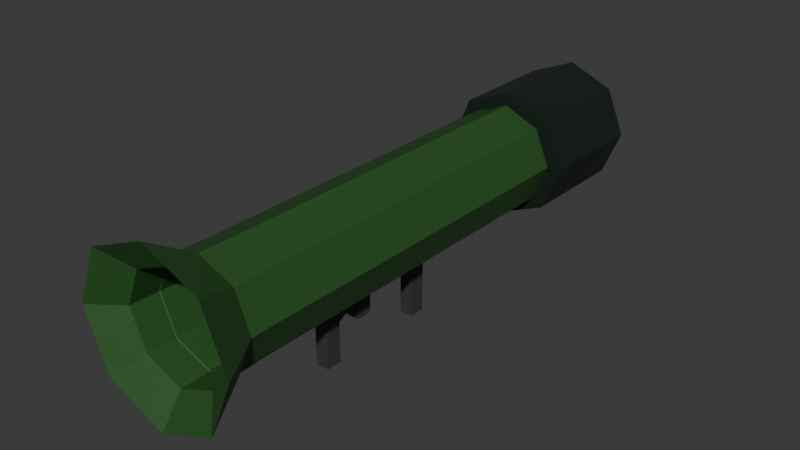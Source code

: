 # Source: Launcher.blend  (saved by Blender 4.0.36; exported with 4.5.12 LTS)
import bpy
from mathutils import Matrix  # noqa: F401  (used for matrix-valued properties, if any)

bpy.ops.wm.read_factory_settings(use_empty=True)
scene = bpy.context.scene
scene.name = 'Scene'

# ---- collections
col_collection = bpy.data.collections.new('Collection'); scene.collection.children.link(col_collection)

# ---- materials (node trees are filled in below, after node groups)
mat_body = bpy.data.materials.new('Body')
mat_body.use_transparent_shadow = False
mat_muzzle = bpy.data.materials.new('Muzzle')
mat_muzzle.use_transparent_shadow = False
mat_handle = bpy.data.materials.new('Handle')
mat_handle.alpha_threshold = 0.0
mat_handle.use_transparent_shadow = False
mat_handle.roughness = 0.5
mat_handle.line_color = (0.0, 0.0, 0.0, 1.0)

# ---- material node trees
mat_body.use_nodes = True; mat_body.node_tree.nodes.clear()
_N = mat_body.node_tree.nodes; _L = mat_body.node_tree.links
n0 = _N.new('ShaderNodeBsdfPrincipled'); n0.name = 'Principled BSDF'; n0.location = (10, 300)
n0.inputs[0].default_value = (0.02582, 0.09426, 0.02165, 1.0)
n0.inputs[3].default_value = 1.45
n1 = _N.new('ShaderNodeOutputMaterial'); n1.name = 'Material Output'; n1.location = (300, 300)
_L.new(n0.outputs[0], n1.inputs[0])
n1.is_active_output = True
mat_muzzle.use_nodes = True; mat_muzzle.node_tree.nodes.clear()
_N = mat_muzzle.node_tree.nodes; _L = mat_muzzle.node_tree.links
n0 = _N.new('ShaderNodeBsdfPrincipled'); n0.name = 'Principled BSDF'; n0.location = (10, 300)
n0.inputs[0].default_value = (0.001989, 0.009952, 0.004596, 1.0)
n0.inputs[2].default_value = 1.0
n0.inputs[3].default_value = 1.45
n1 = _N.new('ShaderNodeOutputMaterial'); n1.name = 'Material Output'; n1.location = (300, 300)
_L.new(n0.outputs[0], n1.inputs[0])
n1.is_active_output = True
mat_handle.use_nodes = True; mat_handle.node_tree.nodes.clear()
_N = mat_handle.node_tree.nodes; _L = mat_handle.node_tree.links
n0 = _N.new('ShaderNodeOutputMaterial'); n0.name = 'Material Output'; n0.location = (300, 300)
n1 = _N.new('ShaderNodeBsdfPrincipled'); n1.name = 'Principled BSDF'; n1.location = (10, 300)
n1.inputs[0].default_value = (0.04518, 0.04518, 0.04518, 1.0)
n1.inputs[3].default_value = 1.45
_L.new(n1.outputs[0], n0.inputs[0])
n0.is_active_output = True

# ---- world
world_world = bpy.data.worlds.new('World'); scene.world = world_world
world_world.use_nodes = True; world_world.node_tree.nodes.clear()
_N = world_world.node_tree.nodes; _L = world_world.node_tree.links
n0 = _N.new('ShaderNodeOutputWorld'); n0.name = 'World Output'; n0.location = (300, 300)
n1 = _N.new('ShaderNodeBackground'); n1.name = 'Background'; n1.location = (10, 300)
n1.inputs[0].default_value = (0.05088, 0.05088, 0.05088, 1.0)
_L.new(n1.outputs[0], n0.inputs[0])
n0.is_active_output = True
world_world.color = (0.05088, 0.05088, 0.05088)
world_world.use_sun_shadow = False
world_world.sun_shadow_jitter_overblur = 0.0

# ---- meshes
me_cylinder_001 = bpy.data.meshes.new('Cylinder.001')
me_cylinder_001.from_pydata([(0.0, 0.5, -1.951), (0.0, 0.5, 1.0), (0.3536, 0.3536, -1.951), (0.3536, 0.3536, 1.0), (0.5, -4.157e-08, -1.951), (0.5, 0.0, 1.0), (0.3536, -0.3536, -1.951), (0.3536, -0.3536, 1.0), (0.0, -0.5, -1.951), (0.0, -0.5, 1.0), (-0.3536, -0.3536, -1.951), (-0.3536, -0.3536, 1.0), (-0.5, -4.157e-08, -1.951), (-0.5, 0.0, 1.0), (-0.3536, 0.3536, -1.951), (-0.3536, 0.3536, 1.0), (-8.003e-10, 0.4764, 0.02286), (0.3369, 0.3369, 0.02286), (0.4764, -5.567e-08, 0.02286), (0.3369, -0.3369, 0.02286), (-8.003e-10, -0.4764, 0.02286), (-0.3369, -0.3369, 0.02286), (-0.4764, -5.567e-08, 0.02286), (-0.3369, 0.3369, 0.02286), (-4.603e-10, 0.6236, -1.968), (0.4409, 0.4409, -1.968), (0.6236, -4.211e-08, -1.968), (0.4409, -0.4409, -1.968), (-4.603e-10, -0.6236, -1.968), (-0.4409, -0.4409, -1.968), (-0.6236, -4.211e-08, -1.968), (-0.4409, 0.4409, -1.968), (-4.603e-10, 0.4828, -2.17), (0.3414, 0.3414, -2.17), (0.4828, -3.849e-08, -2.17), (0.3414, -0.3414, -2.17), (-4.603e-10, -0.4828, -2.17), (-0.3414, -0.3414, -2.17), (-0.4828, -3.849e-08, -2.17), (-0.3414, 0.3414, -2.17), (0.5642, 0.5642, 1.384), (-1.051e-09, 0.7979, 1.384), (0.7979, 1.909e-08, 1.384), (0.5642, -0.5642, 1.384), (-1.051e-09, -0.7979, 1.384), (-0.5642, -0.5642, 1.384), (-0.7979, 1.909e-08, 1.384), (-0.5642, 0.5642, 1.384), (0.3629, 0.3629, 1.222), (-8.003e-10, 0.5132, 1.222), (0.5132, 1.15e-08, 1.222), (0.3629, -0.3629, 1.222), (-8.003e-10, -0.5132, 1.222), (-0.3629, -0.3629, 1.222), (-0.5132, 1.15e-08, 1.222), (-0.3629, 0.3629, 1.222), (-4.603e-10, 0.6236, -2.854), (0.4409, 0.4409, -2.854), (0.6236, -8.083e-08, -2.854), (0.4409, -0.4409, -2.854), (-4.603e-10, -0.6236, -2.854), (-0.4409, -0.4409, -2.854), (-0.6236, -8.083e-08, -2.854), (-0.4409, 0.4409, -2.854), (-4.603e-10, 0.5153, -2.854), (0.3644, 0.3644, -2.854), (0.5153, -7.734e-08, -2.854), (0.3644, -0.3644, -2.854), (-4.603e-10, -0.5153, -2.854), (-0.3644, -0.3644, -2.854), (-0.5153, -7.734e-08, -2.854), (-0.3644, 0.3644, -2.854), (0.06513, -1.1, -0.05553), (0.06513, -0.491, -0.05553), (0.06513, -1.1, 0.0661), (0.06513, -0.491, 0.0661), (-0.06513, -1.1, -0.05553), (-0.06513, -0.491, -0.05553), (-0.06513, -1.1, 0.0661), (-0.06513, -0.491, 0.0661), (0.06513, -0.7864, -0.3612), (0.06513, -0.2858, -0.3612), (0.06513, -0.7864, -0.2395), (0.06513, -0.2858, -0.2395), (-0.06513, -0.7864, -0.3612), (-0.06513, -0.2858, -0.3612), (-0.06513, -0.7864, -0.2395), (-0.06513, -0.2858, -0.2395), (0.0277, -0.777, -0.02151), (0.0277, -0.5624, -0.3531), (0.0277, -0.7119, 0.00413), (0.0277, -0.4973, -0.3275), (-0.0277, -0.777, -0.02151), (-0.0277, -0.5624, -0.3531), (-0.0277, -0.7119, 0.00413), (-0.0277, -0.4973, -0.3275), (0.06513, -1.1, -0.9243), (0.06513, -0.3624, -0.9243), (0.06513, -1.1, -0.8027), (0.06513, -0.3624, -0.8027), (-0.06513, -1.1, -0.9243), (-0.06513, -0.3624, -0.9243), (-0.06513, -1.1, -0.8027), (-0.06513, -0.3624, -0.8027)], [], [(0, 1, 3, 2), (2, 3, 5, 4), (4, 5, 7, 6), (6, 7, 9, 8), (8, 9, 11, 10), (10, 11, 13, 12), (7, 5, 42, 43), (12, 13, 15, 14), (14, 15, 1, 0), (6, 8, 28, 27), (17, 16, 23, 22, 21, 20, 19, 18), (13, 11, 45, 46), (9, 7, 43, 44), (15, 13, 46, 47), (5, 3, 40, 42), (11, 9, 44, 45), (1, 15, 47, 41), (3, 1, 41, 40), (27, 28, 60, 59), (12, 14, 31, 30), (2, 4, 26, 25), (8, 10, 29, 28), (14, 0, 24, 31), (0, 2, 25, 24), (4, 6, 27, 26), (10, 12, 30, 29), (32, 33, 34, 35, 36, 37, 38, 39), (25, 26, 58, 57), (30, 31, 63, 62), (28, 29, 61, 60), (26, 27, 59, 58), (24, 25, 57, 56), (31, 24, 56, 63), (29, 30, 62, 61), (49, 48, 40, 41), (48, 50, 42, 40), (50, 51, 43, 42), (51, 52, 44, 43), (52, 53, 45, 44), (53, 54, 46, 45), (54, 55, 47, 46), (55, 49, 41, 47), (16, 17, 48, 49), (17, 18, 50, 48), (18, 19, 51, 50), (19, 20, 52, 51), (20, 21, 53, 52), (21, 22, 54, 53), (22, 23, 55, 54), (23, 16, 49, 55), (65, 64, 56, 57), (66, 65, 57, 58), (67, 66, 58, 59), (68, 67, 59, 60), (69, 68, 60, 61), (70, 69, 61, 62), (71, 70, 62, 63), (64, 71, 63, 56), (33, 32, 64, 65), (34, 33, 65, 66), (35, 34, 66, 67), (36, 35, 67, 68), (37, 36, 68, 69), (38, 37, 69, 70), (39, 38, 70, 71), (32, 39, 71, 64), (72, 73, 75, 74), (74, 75, 79, 78), (78, 79, 77, 76), (76, 77, 73, 72), (74, 78, 76, 72), (79, 75, 73, 77), (80, 81, 83, 82), (82, 83, 87, 86), (86, 87, 85, 84), (84, 85, 81, 80), (82, 86, 84, 80), (87, 83, 81, 85), (88, 89, 91, 90), (90, 91, 95, 94), (94, 95, 93, 92), (92, 93, 89, 88), (90, 94, 92, 88), (95, 91, 89, 93), (96, 97, 99, 98), (98, 99, 103, 102), (102, 103, 101, 100), (100, 101, 97, 96), (98, 102, 100, 96), (103, 99, 97, 101)])
me_cylinder_001.polygons.foreach_set('material_index', [0, 0, 0, 0, 0, 0, 0, 0, 0, 1, 0, 0, 0, 0, 0, 0, 0, 0, 1, 1, 1, 1, 1, 1, 1, 1, 1, 1, 1, 1, 1, 1, 1, 1, 0, 0, 0, 0, 0, 0, 0, 0, 0, 0, 0, 0, 0, 0, 0, 0, 1, 1, 1, 1, 1, 1, 1, 1, 1, 1, 1, 1, 1, 1, 1, 1, 2, 2, 2, 2, 2, 2, 2, 2, 2, 2, 2, 2, 2, 2, 2, 2, 2, 2, 2, 2, 2, 2, 2, 2])
_uv = me_cylinder_001.uv_layers.new(name='UVMap')
_uv.uv.foreach_set('vector', [1.0, 0.5, 1.0, 1.0, 0.875, 1.0, 0.875, 0.5, 0.875, 0.5, 0.875, 1.0, 0.75, 1.0, 0.75, 0.5, 0.75, 0.5, 0.75, 1.0, 0.625, 1.0, 0.625, 0.5, 0.625, 0.5, 0.625, 1.0, 0.5, 1.0, 0.5, 0.5, 0.5, 0.5, 0.5, 1.0, 0.375, 1.0, 0.375, 0.5, 0.375, 0.5, 0.375, 1.0, 0.25, 1.0, 0.25, 0.5, 0.625, 1.0, 0.75, 1.0, 0.75, 1.0, 0.625, 1.0, 0.25, 0.5, 0.25, 1.0, 0.125, 1.0, 0.125, 0.5, 0.125, 0.5, 0.125, 1.0, 0.0, 1.0, 0.0, 0.5, 0.625, 0.5, 0.5, 0.5, 0.5, 0.5, 0.625, 0.5, 0.3831, 0.3831, 0.25, 0.4383, 0.1169, 0.3831, 0.06175, 0.25, 0.1169, 0.1169, 0.25, 0.06175, 0.3831, 0.1169, 0.4383, 0.25, 0.25, 1.0, 0.375, 1.0, 0.375, 1.0, 0.25, 1.0, 0.5, 1.0, 0.625, 1.0, 0.625, 1.0, 0.5, 1.0, 0.125, 1.0, 0.25, 1.0, 0.25, 1.0, 0.125, 1.0, 0.75, 1.0, 0.875, 1.0, 0.875, 1.0, 0.75, 1.0, 0.375, 1.0, 0.5, 1.0, 0.5, 1.0, 0.375, 1.0, 0.0, 1.0, 0.125, 1.0, 0.125, 1.0, 0.0, 1.0, 0.875, 1.0, 1.0, 1.0, 1.0, 1.0, 0.875, 1.0, 0.625, 0.5, 0.5, 0.5, 0.5, 0.5, 0.625, 0.5, 0.25, 0.5, 0.125, 0.5, 0.125, 0.5, 0.25, 0.5, 0.875, 0.5, 0.75, 0.5, 0.75, 0.5, 0.875, 0.5, 0.5, 0.5, 0.375, 0.5, 0.375, 0.5, 0.5, 0.5, 0.125, 0.5, 0.0, 0.5, 0.0, 0.5, 0.125, 0.5, 1.0, 0.5, 0.875, 0.5, 0.875, 0.5, 1.0, 0.5, 0.75, 0.5, 0.625, 0.5, 0.625, 0.5, 0.75, 0.5, 0.375, 0.5, 0.25, 0.5, 0.25, 0.5, 0.375, 0.5, 0.75, 0.4358, 0.8814, 0.3814, 0.9358, 0.25, 0.8814, 0.1186, 0.75, 0.06416, 0.6186, 0.1186, 0.5642, 0.25, 0.6186, 0.3814, 0.875, 0.5, 0.75, 0.5, 0.75, 0.5, 0.875, 0.5, 0.25, 0.5, 0.125, 0.5, 0.125, 0.5, 0.25, 0.5, 0.5, 0.5, 0.375, 0.5, 0.375, 0.5, 0.5, 0.5, 0.75, 0.5, 0.625, 0.5, 0.625, 0.5, 0.75, 0.5, 1.0, 0.5, 0.875, 0.5, 0.875, 0.5, 1.0, 0.5, 0.125, 0.5, 0.0, 0.5, 0.0, 0.5, 0.125, 0.5, 0.375, 0.5, 0.25, 0.5, 0.25, 0.5, 0.375, 0.5, 0.25, 0.4528, 0.3934, 0.3934, 0.4197, 0.4197, 0.25, 0.49, 0.3934, 0.3934, 0.4528, 0.25, 0.49, 0.25, 0.4197, 0.4197, 0.4528, 0.25, 0.3934, 0.1066, 0.4197, 0.08029, 0.49, 0.25, 0.3934, 0.1066, 0.25, 0.04721, 0.25, 0.01, 0.4197, 0.08029, 0.25, 0.04721, 0.1066, 0.1066, 0.08029, 0.08029, 0.25, 0.01, 0.1066, 0.1066, 0.04721, 0.25, 0.01, 0.25, 0.08029, 0.08029, 0.04721, 0.25, 0.1066, 0.3934, 0.08029, 0.4197, 0.01, 0.25, 0.1066, 0.3934, 0.25, 0.4528, 0.25, 0.49, 0.08029, 0.4197, 0.25, 0.4383, 0.3831, 0.3831, 0.3934, 0.3934, 0.25, 0.4528, 0.3831, 0.3831, 0.4383, 0.25, 0.4528, 0.25, 0.3934, 0.3934, 0.4383, 0.25, 0.3831, 0.1169, 0.3934, 0.1066, 0.4528, 0.25, 0.3831, 0.1169, 0.25, 0.06175, 0.25, 0.04721, 0.3934, 0.1066, 0.25, 0.06175, 0.1169, 0.1169, 0.1066, 0.1066, 0.25, 0.04721, 0.1169, 0.1169, 0.06175, 0.25, 0.04721, 0.25, 0.1066, 0.1066, 0.06175, 0.25, 0.1169, 0.3831, 0.1066, 0.3934, 0.04721, 0.25, 0.1169, 0.3831, 0.25, 0.4383, 0.25, 0.4528, 0.1066, 0.3934, 0.8902, 0.3902, 0.75, 0.4483, 0.75, 0.49, 0.9197, 0.4197, 0.9483, 0.25, 0.8902, 0.3902, 0.9197, 0.4197, 0.99, 0.25, 0.8902, 0.1098, 0.9483, 0.25, 0.99, 0.25, 0.9197, 0.08029, 0.75, 0.05166, 0.8902, 0.1098, 0.9197, 0.08029, 0.75, 0.01, 0.6098, 0.1098, 0.75, 0.05166, 0.75, 0.01, 0.5803, 0.08029, 0.5517, 0.25, 0.6098, 0.1098, 0.5803, 0.08029, 0.51, 0.25, 0.6098, 0.3902, 0.5517, 0.25, 0.51, 0.25, 0.5803, 0.4197, 0.75, 0.4483, 0.6098, 0.3902, 0.5803, 0.4197, 0.75, 0.49, 0.8814, 0.3814, 0.75, 0.4358, 0.75, 0.4483, 0.8902, 0.3902, 0.9358, 0.25, 0.8814, 0.3814, 0.8902, 0.3902, 0.9483, 0.25, 0.8814, 0.1186, 0.9358, 0.25, 0.9483, 0.25, 0.8902, 0.1098, 0.75, 0.06416, 0.8814, 0.1186, 0.8902, 0.1098, 0.75, 0.05166, 0.6186, 0.1186, 0.75, 0.06416, 0.75, 0.05166, 0.6098, 0.1098, 0.5642, 0.25, 0.6186, 0.1186, 0.6098, 0.1098, 0.5517, 0.25, 0.6186, 0.3814, 0.5642, 0.25, 0.5517, 0.25, 0.6098, 0.3902, 0.75, 0.4358, 0.6186, 0.3814, 0.6098, 0.3902, 0.75, 0.4483, 0.375, 0.0, 0.625, 0.0, 0.625, 0.25, 0.375, 0.25, 0.375, 0.25, 0.625, 0.25, 0.625, 0.5, 0.375, 0.5, 0.375, 0.5, 0.625, 0.5, 0.625, 0.75, 0.375, 0.75, 0.375, 0.75, 0.625, 0.75, 0.625, 1.0, 0.375, 1.0, 0.125, 0.5, 0.375, 0.5, 0.375, 0.75, 0.125, 0.75, 0.625, 0.5, 0.875, 0.5, 0.875, 0.75, 0.625, 0.75, 0.375, 0.0, 0.625, 0.0, 0.625, 0.25, 0.375, 0.25, 0.375, 0.25, 0.625, 0.25, 0.625, 0.5, 0.375, 0.5, 0.375, 0.5, 0.625, 0.5, 0.625, 0.75, 0.375, 0.75, 0.375, 0.75, 0.625, 0.75, 0.625, 1.0, 0.375, 1.0, 0.125, 0.5, 0.375, 0.5, 0.375, 0.75, 0.125, 0.75, 0.625, 0.5, 0.875, 0.5, 0.875, 0.75, 0.625, 0.75, 0.375, 0.0, 0.625, 0.0, 0.625, 0.25, 0.375, 0.25, 0.375, 0.25, 0.625, 0.25, 0.625, 0.5, 0.375, 0.5, 0.375, 0.5, 0.625, 0.5, 0.625, 0.75, 0.375, 0.75, 0.375, 0.75, 0.625, 0.75, 0.625, 1.0, 0.375, 1.0, 0.125, 0.5, 0.375, 0.5, 0.375, 0.75, 0.125, 0.75, 0.625, 0.5, 0.875, 0.5, 0.875, 0.75, 0.625, 0.75, 0.375, 0.0, 0.625, 0.0, 0.625, 0.25, 0.375, 0.25, 0.375, 0.25, 0.625, 0.25, 0.625, 0.5, 0.375, 0.5, 0.375, 0.5, 0.625, 0.5, 0.625, 0.75, 0.375, 0.75, 0.375, 0.75, 0.625, 0.75, 0.625, 1.0, 0.375, 1.0, 0.125, 0.5, 0.375, 0.5, 0.375, 0.75, 0.125, 0.75, 0.625, 0.5, 0.875, 0.5, 0.875, 0.75, 0.625, 0.75])
me_cylinder_001.materials.append(mat_body)
me_cylinder_001.materials.append(mat_muzzle)
me_cylinder_001.materials.append(mat_handle)
me_cylinder_001.update()

# ---- objects
ob_cylinder = bpy.data.objects.new('Cylinder', me_cylinder_001)

# ---- transforms, parenting, visibility, modifiers, constraints
ob_cylinder.location = (0.0, 0.0, 0.0)
ob_cylinder.rotation_euler = (1.571, -0.0, 0.0)
ob_cylinder.scale = (1.0, 1.0, 1.282)

# ---- collection membership
col_collection.objects.link(ob_cylinder)

# ---- scene / render settings (as saved in the file)
scene.frame_start = 1; scene.frame_end = 250; scene.frame_set(1)
scene.render.engine = 'BLENDER_EEVEE_NEXT'
scene.cycles.sampling_pattern = 'TABULATED_SOBOL'
bpy.context.view_layer.update()

# ---- added for rendering (the .blend has no active camera and no usable light): camera, sun
cam_auto = bpy.data.cameras.new('AutoCamera')
cam_auto.lens = 50.0
cam_auto.sensor_width = 36.0
cam_auto.clip_end = 1000.0
ob_auto_camera = bpy.data.objects.new('AutoCamera', cam_auto)
scene.collection.objects.link(ob_auto_camera)
ob_auto_camera.location = (5.52556, -5.68818, 4.26947)
ob_auto_camera.rotation_euler = (1.09748, -7.21219e-08, 0.694738)
scene.camera = ob_auto_camera
light_auto_sun = bpy.data.lights.new('AutoSun', 'SUN')
light_auto_sun.energy = 3.0
light_auto_sun.angle = 0.0523599
ob_auto_sun = bpy.data.objects.new('AutoSun', light_auto_sun)
scene.collection.objects.link(ob_auto_sun)
ob_auto_sun.rotation_euler = (0.872665, 0.174533, 0.523599)
bpy.context.view_layer.update()

